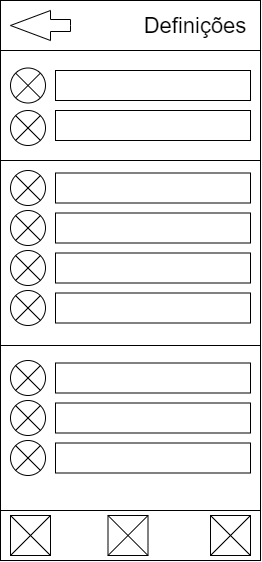

The diagram above was exported from draw.io. Its source (the exported page's mxGraphModel, read from the mxfile embedded in the PNG):
<mxGraphModel dx="981" dy="548" grid="1" gridSize="10" guides="1" tooltips="1" connect="1" arrows="1" fold="1" page="1" pageScale="1" pageWidth="827" pageHeight="1169" math="0" shadow="0">
  <root>
    <mxCell id="0" />
    <mxCell id="1" parent="0" />
    <mxCell id="UNrxY8G5ke1znradW3Ni-2" value="" style="rounded=0;whiteSpace=wrap;html=1;" parent="1" vertex="1">
      <mxGeometry x="40" y="90" width="260" height="110" as="geometry" />
    </mxCell>
    <mxCell id="Do9_Av_fm_eC31leTFuG-3" value="" style="ellipse;whiteSpace=wrap;html=1;aspect=fixed;" vertex="1" parent="1">
      <mxGeometry x="50" y="107.5" width="35" height="35" as="geometry" />
    </mxCell>
    <mxCell id="UNrxY8G5ke1znradW3Ni-15" value="" style="rounded=0;whiteSpace=wrap;html=1;" parent="1" vertex="1">
      <mxGeometry x="40" y="200" width="260" height="185" as="geometry" />
    </mxCell>
    <mxCell id="stZKdTDXSeTJPusdR-f_-18" value="" style="verticalLabelPosition=bottom;verticalAlign=top;html=1;shape=mxgraph.basic.rect;fillColor2=none;strokeWidth=1;size=20;indent=5;" parent="1" vertex="1">
      <mxGeometry x="40" y="40" width="260" height="50" as="geometry" />
    </mxCell>
    <mxCell id="stZKdTDXSeTJPusdR-f_-13" value="" style="rounded=0;whiteSpace=wrap;html=1;align=left;" parent="1" vertex="1">
      <mxGeometry x="95" y="110" width="195" height="30" as="geometry" />
    </mxCell>
    <mxCell id="stZKdTDXSeTJPusdR-f_-35" value="" style="rounded=0;whiteSpace=wrap;html=1;fontSize=24;" parent="1" vertex="1">
      <mxGeometry x="40" y="550" width="260" height="50" as="geometry" />
    </mxCell>
    <mxCell id="stZKdTDXSeTJPusdR-f_-36" value="" style="whiteSpace=wrap;html=1;aspect=fixed;fontSize=24;" parent="1" vertex="1">
      <mxGeometry x="250" y="555" width="40" height="40" as="geometry" />
    </mxCell>
    <mxCell id="stZKdTDXSeTJPusdR-f_-37" value="" style="endArrow=none;html=1;fontSize=24;exitX=0;exitY=1;exitDx=0;exitDy=0;entryX=1;entryY=0;entryDx=0;entryDy=0;" parent="1" source="stZKdTDXSeTJPusdR-f_-36" target="stZKdTDXSeTJPusdR-f_-36" edge="1">
      <mxGeometry width="50" height="50" relative="1" as="geometry">
        <mxPoint x="390" y="410" as="sourcePoint" />
        <mxPoint x="440" y="360" as="targetPoint" />
      </mxGeometry>
    </mxCell>
    <mxCell id="stZKdTDXSeTJPusdR-f_-38" value="" style="endArrow=none;html=1;fontSize=24;exitX=0;exitY=0;exitDx=0;exitDy=0;entryX=1;entryY=1;entryDx=0;entryDy=0;" parent="1" source="stZKdTDXSeTJPusdR-f_-36" target="stZKdTDXSeTJPusdR-f_-36" edge="1">
      <mxGeometry width="50" height="50" relative="1" as="geometry">
        <mxPoint x="80" y="640" as="sourcePoint" />
        <mxPoint x="130" y="590" as="targetPoint" />
      </mxGeometry>
    </mxCell>
    <mxCell id="stZKdTDXSeTJPusdR-f_-41" value="" style="whiteSpace=wrap;html=1;aspect=fixed;fontSize=24;" parent="1" vertex="1">
      <mxGeometry x="147.5" y="555" width="40" height="40" as="geometry" />
    </mxCell>
    <mxCell id="stZKdTDXSeTJPusdR-f_-42" value="" style="endArrow=none;html=1;fontSize=24;exitX=0;exitY=1;exitDx=0;exitDy=0;entryX=1;entryY=0;entryDx=0;entryDy=0;" parent="1" source="stZKdTDXSeTJPusdR-f_-41" target="stZKdTDXSeTJPusdR-f_-41" edge="1">
      <mxGeometry width="50" height="50" relative="1" as="geometry">
        <mxPoint x="400" y="420" as="sourcePoint" />
        <mxPoint x="450" y="370" as="targetPoint" />
      </mxGeometry>
    </mxCell>
    <mxCell id="stZKdTDXSeTJPusdR-f_-43" value="" style="endArrow=none;html=1;fontSize=24;exitX=0;exitY=0;exitDx=0;exitDy=0;entryX=1;entryY=1;entryDx=0;entryDy=0;" parent="1" source="stZKdTDXSeTJPusdR-f_-41" target="stZKdTDXSeTJPusdR-f_-41" edge="1">
      <mxGeometry width="50" height="50" relative="1" as="geometry">
        <mxPoint x="90" y="650" as="sourcePoint" />
        <mxPoint x="140" y="600" as="targetPoint" />
      </mxGeometry>
    </mxCell>
    <mxCell id="stZKdTDXSeTJPusdR-f_-44" value="" style="whiteSpace=wrap;html=1;aspect=fixed;fontSize=24;" parent="1" vertex="1">
      <mxGeometry x="50" y="555" width="40" height="40" as="geometry" />
    </mxCell>
    <mxCell id="stZKdTDXSeTJPusdR-f_-45" value="" style="endArrow=none;html=1;fontSize=24;exitX=0;exitY=1;exitDx=0;exitDy=0;entryX=1;entryY=0;entryDx=0;entryDy=0;" parent="1" source="stZKdTDXSeTJPusdR-f_-44" target="stZKdTDXSeTJPusdR-f_-44" edge="1">
      <mxGeometry width="50" height="50" relative="1" as="geometry">
        <mxPoint x="410" y="430" as="sourcePoint" />
        <mxPoint x="460" y="380" as="targetPoint" />
      </mxGeometry>
    </mxCell>
    <mxCell id="stZKdTDXSeTJPusdR-f_-46" value="" style="endArrow=none;html=1;fontSize=24;exitX=0;exitY=0;exitDx=0;exitDy=0;entryX=1;entryY=1;entryDx=0;entryDy=0;" parent="1" source="stZKdTDXSeTJPusdR-f_-44" target="stZKdTDXSeTJPusdR-f_-44" edge="1">
      <mxGeometry width="50" height="50" relative="1" as="geometry">
        <mxPoint x="100" y="660" as="sourcePoint" />
        <mxPoint x="150" y="610" as="targetPoint" />
      </mxGeometry>
    </mxCell>
    <mxCell id="UNrxY8G5ke1znradW3Ni-10" value="" style="rounded=0;whiteSpace=wrap;html=1;align=left;" parent="1" vertex="1">
      <mxGeometry x="95" y="150" width="195" height="30" as="geometry" />
    </mxCell>
    <mxCell id="Do9_Av_fm_eC31leTFuG-2" value="" style="html=1;shadow=0;dashed=0;align=center;verticalAlign=middle;shape=mxgraph.arrows2.arrow;dy=0.6;dx=40;flipH=1;notch=0;" vertex="1" parent="1">
      <mxGeometry x="50" y="50" width="60" height="30" as="geometry" />
    </mxCell>
    <mxCell id="UNrxY8G5ke1znradW3Ni-8" value="" style="endArrow=none;html=1;fontSize=24;exitX=0;exitY=0;exitDx=0;exitDy=0;entryX=1;entryY=1;entryDx=0;entryDy=0;" parent="1" source="Do9_Av_fm_eC31leTFuG-3" target="Do9_Av_fm_eC31leTFuG-3" edge="1">
      <mxGeometry width="50" height="50" relative="1" as="geometry">
        <mxPoint x="80" y="110" as="sourcePoint" />
        <mxPoint x="55" y="140" as="targetPoint" />
      </mxGeometry>
    </mxCell>
    <mxCell id="UNrxY8G5ke1znradW3Ni-9" value="" style="endArrow=none;html=1;fontSize=24;exitX=0;exitY=1;exitDx=0;exitDy=0;entryX=1;entryY=0;entryDx=0;entryDy=0;" parent="1" source="Do9_Av_fm_eC31leTFuG-3" target="Do9_Av_fm_eC31leTFuG-3" edge="1">
      <mxGeometry width="50" height="50" relative="1" as="geometry">
        <mxPoint x="55" y="110" as="sourcePoint" />
        <mxPoint x="110" y="145" as="targetPoint" />
      </mxGeometry>
    </mxCell>
    <mxCell id="Do9_Av_fm_eC31leTFuG-6" value="" style="ellipse;whiteSpace=wrap;html=1;aspect=fixed;" vertex="1" parent="1">
      <mxGeometry x="50" y="150" width="35" height="35" as="geometry" />
    </mxCell>
    <mxCell id="Do9_Av_fm_eC31leTFuG-7" value="" style="endArrow=none;html=1;fontSize=24;exitX=0;exitY=0;exitDx=0;exitDy=0;entryX=1;entryY=1;entryDx=0;entryDy=0;" edge="1" parent="1" source="Do9_Av_fm_eC31leTFuG-6" target="Do9_Av_fm_eC31leTFuG-6">
      <mxGeometry width="50" height="50" relative="1" as="geometry">
        <mxPoint x="80" y="150" as="sourcePoint" />
        <mxPoint x="55" y="180" as="targetPoint" />
      </mxGeometry>
    </mxCell>
    <mxCell id="Do9_Av_fm_eC31leTFuG-8" value="" style="endArrow=none;html=1;fontSize=24;exitX=0;exitY=1;exitDx=0;exitDy=0;entryX=1;entryY=0;entryDx=0;entryDy=0;" edge="1" parent="1" source="Do9_Av_fm_eC31leTFuG-6" target="Do9_Av_fm_eC31leTFuG-6">
      <mxGeometry width="50" height="50" relative="1" as="geometry">
        <mxPoint x="55" y="150" as="sourcePoint" />
        <mxPoint x="110" y="185" as="targetPoint" />
      </mxGeometry>
    </mxCell>
    <mxCell id="Do9_Av_fm_eC31leTFuG-12" value="" style="rounded=0;whiteSpace=wrap;html=1;align=left;" vertex="1" parent="1">
      <mxGeometry x="95" y="212.5" width="195" height="30" as="geometry" />
    </mxCell>
    <mxCell id="Do9_Av_fm_eC31leTFuG-13" value="" style="ellipse;whiteSpace=wrap;html=1;aspect=fixed;" vertex="1" parent="1">
      <mxGeometry x="50" y="210" width="35" height="35" as="geometry" />
    </mxCell>
    <mxCell id="Do9_Av_fm_eC31leTFuG-14" value="" style="endArrow=none;html=1;fontSize=24;exitX=0;exitY=0;exitDx=0;exitDy=0;entryX=1;entryY=1;entryDx=0;entryDy=0;" edge="1" parent="1" source="Do9_Av_fm_eC31leTFuG-13" target="Do9_Av_fm_eC31leTFuG-13">
      <mxGeometry width="50" height="50" relative="1" as="geometry">
        <mxPoint x="78.75" y="212.5" as="sourcePoint" />
        <mxPoint x="53.75" y="242.5" as="targetPoint" />
      </mxGeometry>
    </mxCell>
    <mxCell id="Do9_Av_fm_eC31leTFuG-15" value="" style="endArrow=none;html=1;fontSize=24;exitX=0;exitY=1;exitDx=0;exitDy=0;entryX=1;entryY=0;entryDx=0;entryDy=0;" edge="1" parent="1" source="Do9_Av_fm_eC31leTFuG-13" target="Do9_Av_fm_eC31leTFuG-13">
      <mxGeometry width="50" height="50" relative="1" as="geometry">
        <mxPoint x="53.75" y="212.5" as="sourcePoint" />
        <mxPoint x="108.75" y="247.5" as="targetPoint" />
      </mxGeometry>
    </mxCell>
    <mxCell id="Do9_Av_fm_eC31leTFuG-16" value="" style="rounded=0;whiteSpace=wrap;html=1;align=left;" vertex="1" parent="1">
      <mxGeometry x="95" y="252.5" width="195" height="30" as="geometry" />
    </mxCell>
    <mxCell id="Do9_Av_fm_eC31leTFuG-17" value="" style="ellipse;whiteSpace=wrap;html=1;aspect=fixed;" vertex="1" parent="1">
      <mxGeometry x="50" y="250" width="35" height="35" as="geometry" />
    </mxCell>
    <mxCell id="Do9_Av_fm_eC31leTFuG-18" value="" style="endArrow=none;html=1;fontSize=24;exitX=0;exitY=0;exitDx=0;exitDy=0;entryX=1;entryY=1;entryDx=0;entryDy=0;" edge="1" parent="1" source="Do9_Av_fm_eC31leTFuG-17" target="Do9_Av_fm_eC31leTFuG-17">
      <mxGeometry width="50" height="50" relative="1" as="geometry">
        <mxPoint x="78.75" y="252.5" as="sourcePoint" />
        <mxPoint x="53.75" y="282.5" as="targetPoint" />
      </mxGeometry>
    </mxCell>
    <mxCell id="Do9_Av_fm_eC31leTFuG-19" value="" style="endArrow=none;html=1;fontSize=24;exitX=0;exitY=1;exitDx=0;exitDy=0;entryX=1;entryY=0;entryDx=0;entryDy=0;" edge="1" parent="1" source="Do9_Av_fm_eC31leTFuG-17" target="Do9_Av_fm_eC31leTFuG-17">
      <mxGeometry width="50" height="50" relative="1" as="geometry">
        <mxPoint x="53.75" y="252.5" as="sourcePoint" />
        <mxPoint x="108.75" y="287.5" as="targetPoint" />
      </mxGeometry>
    </mxCell>
    <mxCell id="Do9_Av_fm_eC31leTFuG-20" value="" style="rounded=0;whiteSpace=wrap;html=1;align=left;" vertex="1" parent="1">
      <mxGeometry x="95" y="292.5" width="195" height="30" as="geometry" />
    </mxCell>
    <mxCell id="Do9_Av_fm_eC31leTFuG-21" value="" style="ellipse;whiteSpace=wrap;html=1;aspect=fixed;" vertex="1" parent="1">
      <mxGeometry x="50" y="290" width="35" height="35" as="geometry" />
    </mxCell>
    <mxCell id="Do9_Av_fm_eC31leTFuG-22" value="" style="endArrow=none;html=1;fontSize=24;exitX=0;exitY=0;exitDx=0;exitDy=0;entryX=1;entryY=1;entryDx=0;entryDy=0;" edge="1" parent="1" source="Do9_Av_fm_eC31leTFuG-21" target="Do9_Av_fm_eC31leTFuG-21">
      <mxGeometry width="50" height="50" relative="1" as="geometry">
        <mxPoint x="78.75" y="292.5" as="sourcePoint" />
        <mxPoint x="53.75" y="322.5" as="targetPoint" />
      </mxGeometry>
    </mxCell>
    <mxCell id="Do9_Av_fm_eC31leTFuG-23" value="" style="endArrow=none;html=1;fontSize=24;exitX=0;exitY=1;exitDx=0;exitDy=0;entryX=1;entryY=0;entryDx=0;entryDy=0;" edge="1" parent="1" source="Do9_Av_fm_eC31leTFuG-21" target="Do9_Av_fm_eC31leTFuG-21">
      <mxGeometry width="50" height="50" relative="1" as="geometry">
        <mxPoint x="53.75" y="292.5" as="sourcePoint" />
        <mxPoint x="108.75" y="327.5" as="targetPoint" />
      </mxGeometry>
    </mxCell>
    <mxCell id="Do9_Av_fm_eC31leTFuG-26" value="" style="rounded=0;whiteSpace=wrap;html=1;align=left;" vertex="1" parent="1">
      <mxGeometry x="95" y="332.5" width="195" height="30" as="geometry" />
    </mxCell>
    <mxCell id="Do9_Av_fm_eC31leTFuG-27" value="" style="ellipse;whiteSpace=wrap;html=1;aspect=fixed;" vertex="1" parent="1">
      <mxGeometry x="50" y="330" width="35" height="35" as="geometry" />
    </mxCell>
    <mxCell id="Do9_Av_fm_eC31leTFuG-28" value="" style="endArrow=none;html=1;fontSize=24;exitX=0;exitY=0;exitDx=0;exitDy=0;entryX=1;entryY=1;entryDx=0;entryDy=0;" edge="1" parent="1" source="Do9_Av_fm_eC31leTFuG-27" target="Do9_Av_fm_eC31leTFuG-27">
      <mxGeometry width="50" height="50" relative="1" as="geometry">
        <mxPoint x="78.75" y="332.5" as="sourcePoint" />
        <mxPoint x="53.75" y="362.5" as="targetPoint" />
      </mxGeometry>
    </mxCell>
    <mxCell id="Do9_Av_fm_eC31leTFuG-29" value="" style="endArrow=none;html=1;fontSize=24;exitX=0;exitY=1;exitDx=0;exitDy=0;entryX=1;entryY=0;entryDx=0;entryDy=0;" edge="1" parent="1" source="Do9_Av_fm_eC31leTFuG-27" target="Do9_Av_fm_eC31leTFuG-27">
      <mxGeometry width="50" height="50" relative="1" as="geometry">
        <mxPoint x="53.75" y="332.5" as="sourcePoint" />
        <mxPoint x="108.75" y="367.5" as="targetPoint" />
      </mxGeometry>
    </mxCell>
    <mxCell id="Do9_Av_fm_eC31leTFuG-30" value="" style="rounded=0;whiteSpace=wrap;html=1;" vertex="1" parent="1">
      <mxGeometry x="40" y="385" width="260" height="165" as="geometry" />
    </mxCell>
    <mxCell id="Do9_Av_fm_eC31leTFuG-38" value="&lt;font style=&quot;font-size: 22px&quot;&gt;Definições&lt;/font&gt;" style="text;html=1;strokeColor=none;fillColor=none;align=center;verticalAlign=middle;whiteSpace=wrap;rounded=0;" vertex="1" parent="1">
      <mxGeometry x="180" y="55" width="110" height="20" as="geometry" />
    </mxCell>
    <mxCell id="Do9_Av_fm_eC31leTFuG-39" value="" style="rounded=0;whiteSpace=wrap;html=1;align=left;" vertex="1" parent="1">
      <mxGeometry x="95" y="402.5" width="195" height="30" as="geometry" />
    </mxCell>
    <mxCell id="Do9_Av_fm_eC31leTFuG-40" value="" style="ellipse;whiteSpace=wrap;html=1;aspect=fixed;" vertex="1" parent="1">
      <mxGeometry x="50" y="400" width="35" height="35" as="geometry" />
    </mxCell>
    <mxCell id="Do9_Av_fm_eC31leTFuG-41" value="" style="rounded=0;whiteSpace=wrap;html=1;align=left;" vertex="1" parent="1">
      <mxGeometry x="95" y="442.5" width="195" height="30" as="geometry" />
    </mxCell>
    <mxCell id="Do9_Av_fm_eC31leTFuG-42" value="" style="ellipse;whiteSpace=wrap;html=1;aspect=fixed;" vertex="1" parent="1">
      <mxGeometry x="50" y="440" width="35" height="35" as="geometry" />
    </mxCell>
    <mxCell id="Do9_Av_fm_eC31leTFuG-43" value="" style="rounded=0;whiteSpace=wrap;html=1;align=left;" vertex="1" parent="1">
      <mxGeometry x="95" y="482.5" width="195" height="30" as="geometry" />
    </mxCell>
    <mxCell id="Do9_Av_fm_eC31leTFuG-44" value="" style="ellipse;whiteSpace=wrap;html=1;aspect=fixed;" vertex="1" parent="1">
      <mxGeometry x="50" y="480" width="35" height="35" as="geometry" />
    </mxCell>
    <mxCell id="Do9_Av_fm_eC31leTFuG-48" value="" style="endArrow=none;html=1;exitX=0;exitY=0;exitDx=0;exitDy=0;entryX=1;entryY=1;entryDx=0;entryDy=0;" edge="1" parent="1" source="Do9_Av_fm_eC31leTFuG-40" target="Do9_Av_fm_eC31leTFuG-40">
      <mxGeometry width="50" height="50" relative="1" as="geometry">
        <mxPoint x="380" y="390" as="sourcePoint" />
        <mxPoint x="430" y="340" as="targetPoint" />
      </mxGeometry>
    </mxCell>
    <mxCell id="Do9_Av_fm_eC31leTFuG-49" value="" style="endArrow=none;html=1;exitX=0;exitY=0;exitDx=0;exitDy=0;entryX=1;entryY=1;entryDx=0;entryDy=0;" edge="1" parent="1" source="Do9_Av_fm_eC31leTFuG-42" target="Do9_Av_fm_eC31leTFuG-42">
      <mxGeometry width="50" height="50" relative="1" as="geometry">
        <mxPoint x="65.12563132923901" y="415.1256313292389" as="sourcePoint" />
        <mxPoint x="89.87436867076099" y="439.874368670761" as="targetPoint" />
      </mxGeometry>
    </mxCell>
    <mxCell id="Do9_Av_fm_eC31leTFuG-50" value="" style="endArrow=none;html=1;exitX=0;exitY=0;exitDx=0;exitDy=0;entryX=1;entryY=1;entryDx=0;entryDy=0;" edge="1" parent="1" source="Do9_Av_fm_eC31leTFuG-44" target="Do9_Av_fm_eC31leTFuG-44">
      <mxGeometry width="50" height="50" relative="1" as="geometry">
        <mxPoint x="65.12563132923901" y="415.1256313292389" as="sourcePoint" />
        <mxPoint x="89.87436867076099" y="439.874368670761" as="targetPoint" />
      </mxGeometry>
    </mxCell>
    <mxCell id="Do9_Av_fm_eC31leTFuG-51" value="" style="endArrow=none;html=1;exitX=0;exitY=1;exitDx=0;exitDy=0;entryX=1;entryY=0;entryDx=0;entryDy=0;" edge="1" parent="1" source="Do9_Av_fm_eC31leTFuG-40" target="Do9_Av_fm_eC31leTFuG-40">
      <mxGeometry width="50" height="50" relative="1" as="geometry">
        <mxPoint x="380" y="390" as="sourcePoint" />
        <mxPoint x="80" y="410" as="targetPoint" />
      </mxGeometry>
    </mxCell>
    <mxCell id="Do9_Av_fm_eC31leTFuG-52" value="" style="endArrow=none;html=1;exitX=0;exitY=1;exitDx=0;exitDy=0;entryX=1;entryY=0;entryDx=0;entryDy=0;" edge="1" parent="1" source="Do9_Av_fm_eC31leTFuG-42" target="Do9_Av_fm_eC31leTFuG-42">
      <mxGeometry width="50" height="50" relative="1" as="geometry">
        <mxPoint x="50" y="510" as="sourcePoint" />
        <mxPoint x="100" y="460" as="targetPoint" />
      </mxGeometry>
    </mxCell>
    <mxCell id="Do9_Av_fm_eC31leTFuG-53" value="" style="endArrow=none;html=1;exitX=0;exitY=1;exitDx=0;exitDy=0;entryX=1;entryY=0;entryDx=0;entryDy=0;" edge="1" parent="1" source="Do9_Av_fm_eC31leTFuG-44" target="Do9_Av_fm_eC31leTFuG-44">
      <mxGeometry width="50" height="50" relative="1" as="geometry">
        <mxPoint x="100" y="470" as="sourcePoint" />
        <mxPoint x="150" y="420" as="targetPoint" />
      </mxGeometry>
    </mxCell>
  </root>
</mxGraphModel>